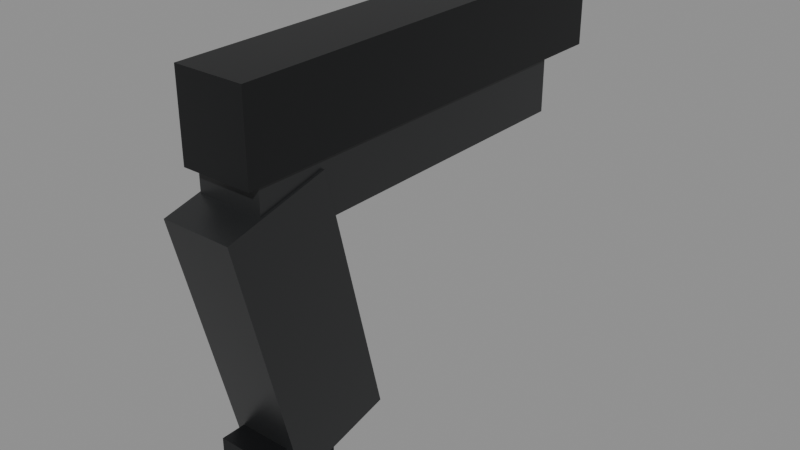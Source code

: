 # Source: Pistol.blend  (saved by Blender 5.3.31; exported with 4.5.12 LTS)
import bpy
from mathutils import Matrix  # noqa: F401  (used for matrix-valued properties, if any)

bpy.ops.wm.read_factory_settings(use_empty=True)
scene = bpy.context.scene
scene.name = 'Scene'

# ---- collections
col_pistol = bpy.data.collections.new('Pistol'); scene.collection.children.link(col_pistol)

# ---- materials (node trees are filled in below, after node groups)
mat_metal_0 = bpy.data.materials.new('Metal_0')
mat_smoothplastic_1 = bpy.data.materials.new('SmoothPlastic_1')
mat_metal_2 = bpy.data.materials.new('Metal_2')

# ---- material node trees
mat_metal_0.use_nodes = True; mat_metal_0.node_tree.nodes.clear()
_N = mat_metal_0.node_tree.nodes; _L = mat_metal_0.node_tree.links
n0 = _N.new('ShaderNodeBsdfPrincipled'); n0.name = 'Principled BSDF'; n0.location = (-200, 100)
n0.inputs[0].default_value = (0.01764, 0.0185, 0.01938, 1.0)
n0.inputs[1].default_value = 0.55
n0.inputs[2].default_value = 0.42
n0.inputs[10].default_value = 0.005
n1 = _N.new('ShaderNodeOutputMaterial'); n1.name = 'Material Output'; n1.location = (200, 100)
_L.new(n0.outputs[0], n1.inputs[0])
n1.is_active_output = True
mat_smoothplastic_1.use_nodes = True; mat_smoothplastic_1.node_tree.nodes.clear()
_N = mat_smoothplastic_1.node_tree.nodes; _L = mat_smoothplastic_1.node_tree.links
n0 = _N.new('ShaderNodeBsdfPrincipled'); n0.name = 'Principled BSDF'; n0.location = (-200, 100)
n0.inputs[0].default_value = (0.01764, 0.0185, 0.01938, 1.0)
n0.inputs[2].default_value = 0.35
n0.inputs[10].default_value = 0.005
n1 = _N.new('ShaderNodeOutputMaterial'); n1.name = 'Material Output'; n1.location = (200, 100)
_L.new(n0.outputs[0], n1.inputs[0])
n1.is_active_output = True
mat_metal_2.use_nodes = True; mat_metal_2.node_tree.nodes.clear()
_N = mat_metal_2.node_tree.nodes; _L = mat_metal_2.node_tree.links
n0 = _N.new('ShaderNodeBsdfPrincipled'); n0.name = 'Principled BSDF'; n0.location = (-200, 100)
n0.inputs[0].default_value = (0.01764, 0.0185, 0.02029, 1.0)
n0.inputs[1].default_value = 0.55
n0.inputs[2].default_value = 0.42
n0.inputs[10].default_value = 0.005
n1 = _N.new('ShaderNodeOutputMaterial'); n1.name = 'Material Output'; n1.location = (200, 100)
_L.new(n0.outputs[0], n1.inputs[0])
n1.is_active_output = True

# ---- meshes
me_slide_1 = bpy.data.meshes.new('Slide_1')
me_slide_1.from_pydata([(-0.015, -0.095, -0.0175), (-0.015, -0.095, 0.0175), (-0.015, 0.095, -0.0175), (-0.015, 0.095, 0.0175), (0.015, -0.095, -0.0175), (0.015, -0.095, 0.0175), (0.015, 0.095, -0.0175), (0.015, 0.095, 0.0175)], [], [(0, 1, 3, 2), (2, 3, 7, 6), (6, 7, 5, 4), (4, 5, 1, 0), (2, 6, 4, 0), (7, 3, 1, 5)])
me_slide_1.materials.append(mat_metal_0)
me_slide_1.update()
me_frame_2 = bpy.data.meshes.new('Frame_2')
me_frame_2.from_pydata([(-0.014, -0.08, -0.0125), (-0.014, -0.08, 0.0125), (-0.014, 0.08, -0.0125), (-0.014, 0.08, 0.0125), (0.014, -0.08, -0.0125), (0.014, -0.08, 0.0125), (0.014, 0.08, -0.0125), (0.014, 0.08, 0.0125)], [], [(0, 1, 3, 2), (2, 3, 7, 6), (6, 7, 5, 4), (4, 5, 1, 0), (2, 6, 4, 0), (7, 3, 1, 5)])
me_frame_2.materials.append(mat_smoothplastic_1)
me_frame_2.update()
me_grip_3 = bpy.data.meshes.new('Grip_3')
me_grip_3.from_pydata([(-0.015, -0.0225, -0.055), (-0.015, -0.0225, 0.055), (-0.015, 0.0225, -0.055), (-0.015, 0.0225, 0.055), (0.015, -0.0225, -0.055), (0.015, -0.0225, 0.055), (0.015, 0.0225, -0.055), (0.015, 0.0225, 0.055)], [], [(0, 1, 3, 2), (2, 3, 7, 6), (6, 7, 5, 4), (4, 5, 1, 0), (2, 6, 4, 0), (7, 3, 1, 5)])
me_grip_3.materials.append(mat_smoothplastic_1)
me_grip_3.update()
me_magazine_4 = bpy.data.meshes.new('Magazine_4')
me_magazine_4.from_pydata([(-0.011, -0.0175, -0.015), (-0.011, -0.0175, 0.015), (-0.011, 0.0175, -0.015), (-0.011, 0.0175, 0.015), (0.011, -0.0175, -0.015), (0.011, -0.0175, 0.015), (0.011, 0.0175, -0.015), (0.011, 0.0175, 0.015)], [], [(0, 1, 3, 2), (2, 3, 7, 6), (6, 7, 5, 4), (4, 5, 1, 0), (2, 6, 4, 0), (7, 3, 1, 5)])
me_magazine_4.materials.append(mat_metal_2)
me_magazine_4.update()

# ---- objects
ob_slide = bpy.data.objects.new('Slide', me_slide_1)
ob_frame = bpy.data.objects.new('Frame', me_frame_2)
ob_grip = bpy.data.objects.new('Grip', me_grip_3)
ob_g_mag = bpy.data.objects.new('G_Mag', None)
ob_magazine = bpy.data.objects.new('Magazine', me_magazine_4)
ob_a_grip = bpy.data.objects.new('A_Grip', None)
ob_a_muzzle = bpy.data.objects.new('A_Muzzle', None)
ob_a_sight = bpy.data.objects.new('A_Sight', None)
ob_a_lefthand = bpy.data.objects.new('A_LeftHand', None)
ob_a_eject = bpy.data.objects.new('A_Eject', None)

# ---- transforms, parenting, visibility, modifiers, constraints
ob_slide.location = (0.0, 0.06, 0.05)
ob_frame.location = (0.0, 0.05, 0.022)
ob_grip.location = (0.0, -0.01, -0.03)
ob_grip.rotation_euler = (0.2443, 0.0, 0.0)
ob_g_mag.location = (0.0, -0.01, -0.06)
ob_g_mag.empty_display_type = 'ARROWS'
ob_g_mag.empty_display_size = 0.5
ob_magazine.location = (0.0, -0.015, -0.09)
ob_a_grip.location = (0.0, 0.0, 0.0)
ob_a_grip.empty_display_type = 'SINGLE_ARROW'
ob_a_grip.empty_display_size = 0.3
ob_a_muzzle.location = (0.0, 0.16, 0.05)
ob_a_muzzle.empty_display_type = 'SINGLE_ARROW'
ob_a_muzzle.empty_display_size = 0.3
ob_a_sight.location = (0.0, -0.02, 0.075)
ob_a_sight.empty_display_type = 'SINGLE_ARROW'
ob_a_sight.empty_display_size = 0.3
ob_a_lefthand.location = (0.0, 0.0, 0.03)
ob_a_lefthand.empty_display_type = 'SINGLE_ARROW'
ob_a_lefthand.empty_display_size = 0.3
ob_a_eject.location = (0.04, 0.08, 0.07)
ob_a_eject.empty_display_type = 'SINGLE_ARROW'
ob_a_eject.empty_display_size = 0.3

# ---- collection membership
col_pistol.objects.link(ob_slide)
col_pistol.objects.link(ob_frame)
col_pistol.objects.link(ob_grip)
col_pistol.objects.link(ob_g_mag)
col_pistol.objects.link(ob_magazine)
col_pistol.objects.link(ob_a_grip)
col_pistol.objects.link(ob_a_muzzle)
col_pistol.objects.link(ob_a_sight)
col_pistol.objects.link(ob_a_lefthand)
col_pistol.objects.link(ob_a_eject)

# ---- scene / render settings (as saved in the file)
scene.frame_start = 1; scene.frame_end = 250; scene.frame_set(1)
scene.render.engine = 'BLENDER_EEVEE_NEXT'
scene.render.bake_bias = 0.0
scene.render.bake_samples = 0
scene.render.compositor_device = 'GPU'
scene.eevee.use_volume_custom_range = False
scene.eevee.fast_gi_thickness_near = 0.1
scene.eevee.fast_gi_thickness_far = 0.0
scene.eevee.ray_tracing_options.screen_trace_thickness = 0.1
bpy.context.view_layer.update()

# ---- added for rendering (the .blend has no active camera and no usable light): camera, sun + grey world if the file has none
cam_auto = bpy.data.cameras.new('AutoCamera')
cam_auto.lens = 50.0
cam_auto.sensor_width = 36.0
cam_auto.clip_end = 1000.0
ob_auto_camera = bpy.data.objects.new('AutoCamera', cam_auto)
scene.collection.objects.link(ob_auto_camera)
ob_auto_camera.location = (0.246032, -0.240307, 0.178075)
ob_auto_camera.rotation_euler = (1.09748, -7.21219e-08, 0.694738)
scene.camera = ob_auto_camera
light_auto_sun = bpy.data.lights.new('AutoSun', 'SUN')
light_auto_sun.energy = 3.0
light_auto_sun.angle = 0.0523599
ob_auto_sun = bpy.data.objects.new('AutoSun', light_auto_sun)
scene.collection.objects.link(ob_auto_sun)
ob_auto_sun.rotation_euler = (0.872665, 0.174533, 0.523599)
if scene.world is None:
    world_auto = bpy.data.worlds.new('AutoWorld')
    world_auto.color = (0.3, 0.3, 0.3)
    scene.world = world_auto
bpy.context.view_layer.update()
